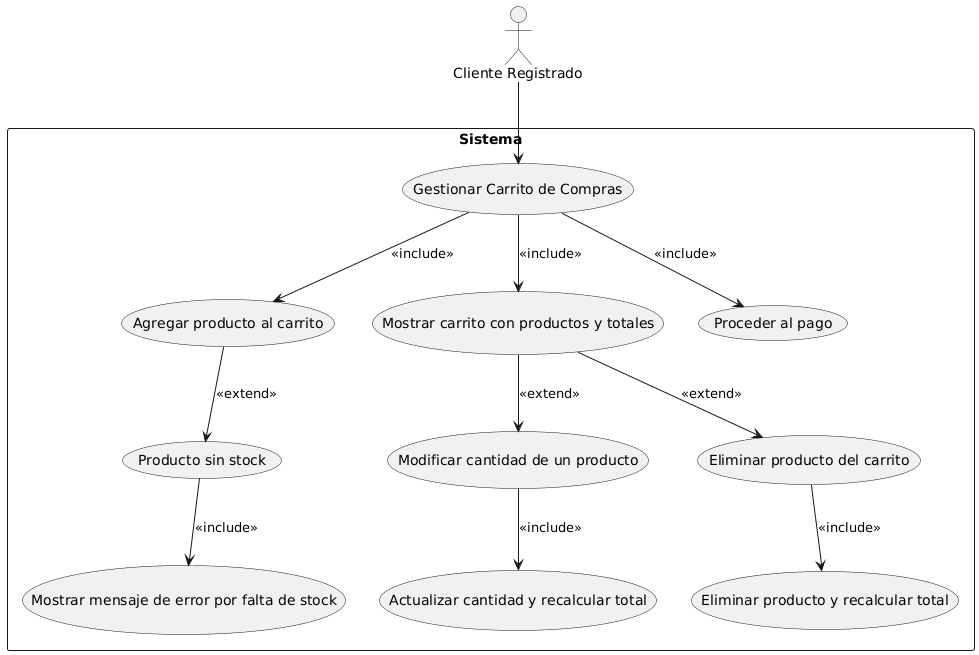

The diagram above was rendered by PlantUML. Its source (embedded in the PNG):
@startuml
actor "Cliente Registrado" as Cliente

rectangle Sistema {

  ' Casos de uso principales
  usecase "Gestionar Carrito de Compras" as UC1
  usecase "Agregar producto al carrito" as UC2
  usecase "Mostrar carrito con productos y totales" as UC3
  usecase "Proceder al pago" as UC4

  ' Flujos alternos
  usecase "Modificar cantidad de un producto" as UC5
  usecase "Actualizar cantidad y recalcular total" as UC6
  usecase "Eliminar producto del carrito" as UC7
  usecase "Eliminar producto y recalcular total" as UC8
  usecase "Producto sin stock" as UC9
  usecase "Mostrar mensaje de error por falta de stock" as UC10
}

' Relaciones principales
Cliente --> UC1
UC1 --> UC2 : <<include>>
UC1 --> UC3 : <<include>>
UC1 --> UC4 : <<include>>

' Flujos alternos
UC2 --> UC9 : <<extend>>
UC9 --> UC10 : <<include>>

UC3 --> UC5 : <<extend>>
UC5 --> UC6 : <<include>>

UC3 --> UC7 : <<extend>>
UC7 --> UC8 : <<include>>
@enduml